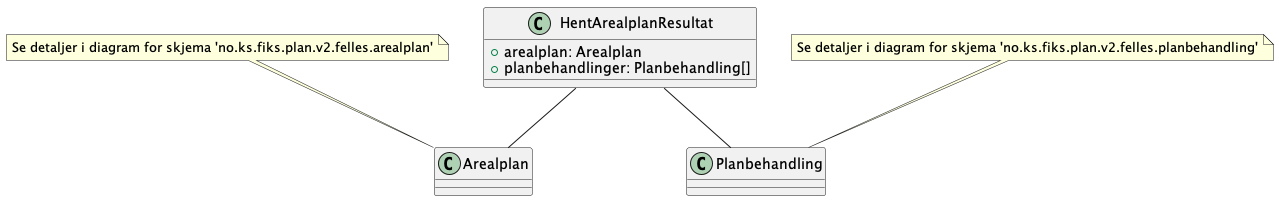

The diagram above was rendered by PlantUML. Its source (embedded in the PNG):
@startuml

class HentArealplanResultat {
    +arealplan: Arealplan
    +planbehandlinger: Planbehandling[]
}

HentArealplanResultat -- Arealplan
HentArealplanResultat -- Planbehandling


note top of Arealplan : Se detaljer i diagram for skjema 'no.ks.fiks.plan.v2.felles.arealplan'
note top of Planbehandling : Se detaljer i diagram for skjema 'no.ks.fiks.plan.v2.felles.planbehandling'


@enduml